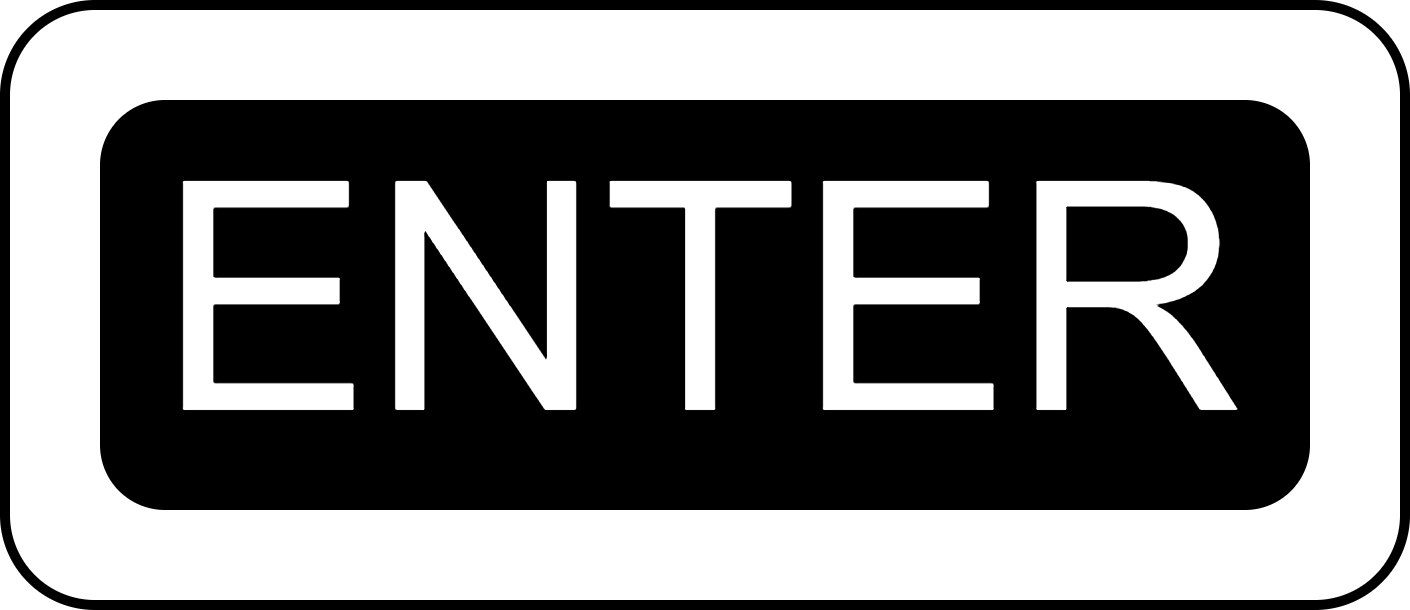

The diagram above was exported from draw.io. Its source (the exported page's mxGraphModel, read from the mxfile embedded in the PNG):
<mxGraphModel dx="540" dy="899" grid="1" gridSize="10" guides="1" tooltips="1" connect="1" arrows="1" fold="1" page="1" pageScale="1" pageWidth="827" pageHeight="1169" math="0" shadow="0">
  <root>
    <mxCell id="0" />
    <mxCell id="1" parent="0" />
    <mxCell id="2" value="" style="rounded=1;whiteSpace=wrap;html=1;" vertex="1" parent="1">
      <mxGeometry x="390" y="350" width="140" height="60" as="geometry" />
    </mxCell>
    <mxCell id="3" value="&lt;font style=&quot;font-size: 32px;&quot;&gt;ENTER&lt;/font&gt;" style="rounded=1;whiteSpace=wrap;html=1;fillColor=#000000;fontColor=#FFFFFF;" vertex="1" parent="1">
      <mxGeometry x="400" y="360" width="120" height="40" as="geometry" />
    </mxCell>
  </root>
</mxGraphModel>